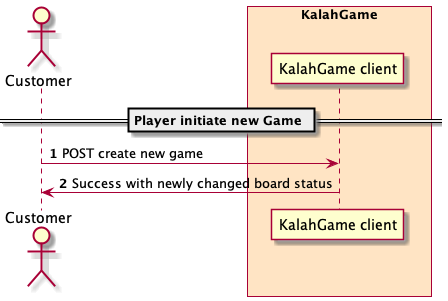

The diagram above was rendered by PlantUML. Its source (embedded in the PNG):
@startuml

!startsub cardsub
skinparam ParticipantPadding 20
skinparam BoxPadding 10
autonumber

actor Customer

box "KalahGame" #Bisque
    participant "KalahGame client" as KalahGameClient
end box

== Player initiate new Game ==
Customer -> KalahGameClient: POST create new game
KalahGameClient -> Customer: Success with newly changed board status


!endsub

@enduml